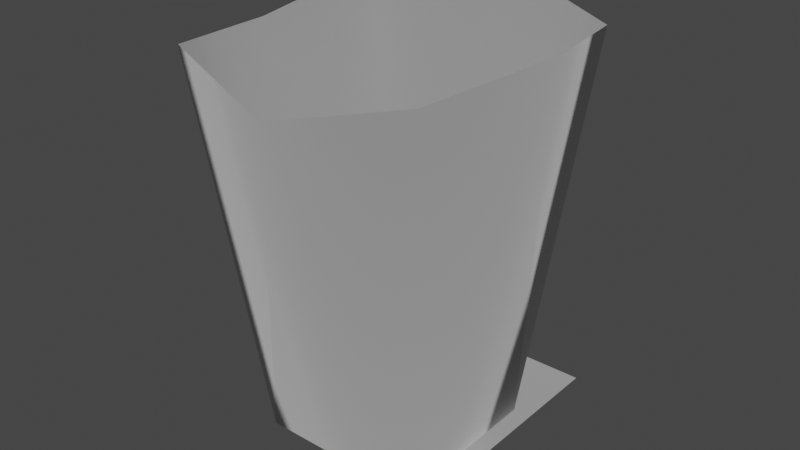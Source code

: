 # Source: respawn_pad_fx.blend  (saved by Blender 3.4.6; exported with 4.5.12 LTS)
import bpy
from mathutils import Matrix  # noqa: F401  (used for matrix-valued properties, if any)

bpy.ops.wm.read_factory_settings(use_empty=True)
scene = bpy.context.scene
scene.name = 'Scene'

# ---- collections
col_collection = bpy.data.collections.new('Collection'); scene.collection.children.link(col_collection)

# ---- materials (node trees are filled in below, after node groups)
mat_dummymtl_rsrc_world_dynamic_respawnpad_parts_model_fx_meshsets = bpy.data.materials.new('dummymtl-rsrc.world.dynamic.respawnpad.parts.model_fx-MeshSets[')
mat_dummymtl_rsrc_world_dynamic_respawnpad_parts_model_fx_meshsets.use_backface_culling = True
mat_dummymtl_rsrc_world_dynamic_respawnpad_parts_model_fx_meshsets.use_transparent_shadow = False
mat_dummymtl_rsrc_world_dynamic_respawnpad_parts_model_fx_meshs = bpy.data.materials.new('dummymtl-rsrc.world.dynamic.respawnpad.parts.model_fx-MeshS')
mat_dummymtl_rsrc_world_dynamic_respawnpad_parts_model_fx_meshs.use_backface_culling = True
mat_dummymtl_rsrc_world_dynamic_respawnpad_parts_model_fx_meshs.use_transparent_shadow = False
mat_dummymtl_rsrc_world_dynamic_respawnpad_parts_model_fx_meshs_001 = bpy.data.materials.new('dummymtl-rsrc.world.dynamic.respawnpad.parts.model_fx-MeshS.001')
mat_dummymtl_rsrc_world_dynamic_respawnpad_parts_model_fx_meshs_001.use_backface_culling = True
mat_dummymtl_rsrc_world_dynamic_respawnpad_parts_model_fx_meshs_001.use_transparent_shadow = False

# ---- material node trees
mat_dummymtl_rsrc_world_dynamic_respawnpad_parts_model_fx_meshsets.use_nodes = True; mat_dummymtl_rsrc_world_dynamic_respawnpad_parts_model_fx_meshsets.node_tree.nodes.clear()
_N = mat_dummymtl_rsrc_world_dynamic_respawnpad_parts_model_fx_meshsets.node_tree.nodes; _L = mat_dummymtl_rsrc_world_dynamic_respawnpad_parts_model_fx_meshsets.node_tree.links
n0 = _N.new('ShaderNodeBsdfPrincipled'); n0.name = 'Principled BSDF'; n0.location = (10, 300)
n0.distribution = 'GGX'
n0.subsurface_method = 'RANDOM_WALK_SKIN'
n0.inputs[0].default_value = (1.0, 1.0, 1.0, 1.0)
n0.inputs[1].default_value = 1.0
n0.inputs[2].default_value = 1.0
n0.inputs[27].default_value = (0.0, 0.0, 0.0, 1.0)
n0.inputs[28].default_value = 1.0
n1 = _N.new('ShaderNodeOutputMaterial'); n1.name = 'Material Output'; n1.location = (320, 270)
_L.new(n0.outputs[0], n1.inputs[0])
n1.is_active_output = True
mat_dummymtl_rsrc_world_dynamic_respawnpad_parts_model_fx_meshs.use_nodes = True; mat_dummymtl_rsrc_world_dynamic_respawnpad_parts_model_fx_meshs.node_tree.nodes.clear()
_N = mat_dummymtl_rsrc_world_dynamic_respawnpad_parts_model_fx_meshs.node_tree.nodes; _L = mat_dummymtl_rsrc_world_dynamic_respawnpad_parts_model_fx_meshs.node_tree.links
n0 = _N.new('ShaderNodeBsdfPrincipled'); n0.name = 'Principled BSDF'; n0.location = (10, 300)
n0.distribution = 'GGX'
n0.subsurface_method = 'RANDOM_WALK_SKIN'
n0.inputs[0].default_value = (1.0, 1.0, 1.0, 1.0)
n0.inputs[1].default_value = 1.0
n0.inputs[2].default_value = 1.0
n0.inputs[27].default_value = (0.0, 0.0, 0.0, 1.0)
n0.inputs[28].default_value = 1.0
n1 = _N.new('ShaderNodeOutputMaterial'); n1.name = 'Material Output'; n1.location = (320, 270)
_L.new(n0.outputs[0], n1.inputs[0])
n1.is_active_output = True
mat_dummymtl_rsrc_world_dynamic_respawnpad_parts_model_fx_meshs_001.use_nodes = True; mat_dummymtl_rsrc_world_dynamic_respawnpad_parts_model_fx_meshs_001.node_tree.nodes.clear()
_N = mat_dummymtl_rsrc_world_dynamic_respawnpad_parts_model_fx_meshs_001.node_tree.nodes; _L = mat_dummymtl_rsrc_world_dynamic_respawnpad_parts_model_fx_meshs_001.node_tree.links
n0 = _N.new('ShaderNodeBsdfPrincipled'); n0.name = 'Principled BSDF'; n0.location = (10, 300)
n0.distribution = 'GGX'
n0.subsurface_method = 'RANDOM_WALK_SKIN'
n0.inputs[0].default_value = (1.0, 1.0, 1.0, 1.0)
n0.inputs[1].default_value = 1.0
n0.inputs[2].default_value = 1.0
n0.inputs[27].default_value = (0.0, 0.0, 0.0, 1.0)
n0.inputs[28].default_value = 1.0
n1 = _N.new('ShaderNodeOutputMaterial'); n1.name = 'Material Output'; n1.location = (320, 270)
_L.new(n0.outputs[0], n1.inputs[0])
n1.is_active_output = True

# ---- world
world_world = bpy.data.worlds.new('World'); scene.world = world_world
world_world.use_nodes = True; world_world.node_tree.nodes.clear()
_N = world_world.node_tree.nodes; _L = world_world.node_tree.links
n0 = _N.new('ShaderNodeOutputWorld'); n0.name = 'World Output'; n0.location = (300, 300)
n1 = _N.new('ShaderNodeBackground'); n1.name = 'Background'; n1.location = (10, 300)
n1.inputs[0].default_value = (0.05088, 0.05088, 0.05088, 1.0)
_L.new(n1.outputs[0], n0.inputs[0])
n0.is_active_output = True
world_world.color = (0.05088, 0.05088, 0.05088)
world_world.use_sun_shadow = False
world_world.sun_shadow_jitter_overblur = 0.0

# ---- meshes
me_rsrc_world_dynamic_respawnpad_parts_model_fx_meshsets_mesh_ball = bpy.data.meshes.new('rsrc.world.dynamic.respawnpad.parts.model_fx-MeshSets[mesh_ball')
me_rsrc_world_dynamic_respawnpad_parts_model_fx_meshsets_mesh_ball.from_pydata([(0.0, -3.641e-08, 0.833), (-0.5, -3.641e-08, 0.833), (-0.5, 7.298e-09, -0.167), (0.0, 7.298e-09, -0.167), (0.5, -3.641e-08, 0.833), (0.5, 7.298e-09, -0.167)], [], [(0, 1, 2), (2, 3, 0), (4, 0, 3), (3, 5, 4)])
_uv = me_rsrc_world_dynamic_respawnpad_parts_model_fx_meshsets_mesh_ball.uv_layers.new(name='UVMap')
_uv.uv.foreach_set('vector', [0.5168, 0.4005, 0.5168, 0.6303, 0.9774, 0.6303, 0.9774, 0.6303, 0.9774, 0.4005, 0.5168, 0.4005, 0.5168, 0.6308, 0.5168, 0.4005, 0.9774, 0.4005, 0.9774, 0.4005, 0.9774, 0.6308, 0.5168, 0.6308])
me_rsrc_world_dynamic_respawnpad_parts_model_fx_meshsets_mesh_ball.materials.append(mat_dummymtl_rsrc_world_dynamic_respawnpad_parts_model_fx_meshsets)
me_rsrc_world_dynamic_respawnpad_parts_model_fx_meshsets_mesh_ball.update()
me_rsrc_world_dynamic_respawnpad_parts_model_fx_meshsets_mesh_ball.normals_split_custom_set([tuple(v) for v in zip(*[iter([0.0, -1.0, -4.371e-08, 0.0, -1.0, -4.371e-08, 0.0, -1.0, -4.371e-08, 0.0, -1.0, -4.371e-08, 0.0, -1.0, -4.371e-08, 0.0, -1.0, -4.371e-08, 0.0, -1.0, -4.371e-08, 0.0, -1.0, -4.371e-08, 0.0, -1.0, -4.371e-08, 0.0, -1.0, -4.371e-08, 0.0, -1.0, -4.371e-08, 0.0, -1.0, -4.371e-08])] * 3)])
me_rsrc_world_dynamic_respawnpad_parts_model_fx_meshsets_mesh_num = bpy.data.meshes.new('rsrc.world.dynamic.respawnpad.parts.model_fx-MeshSets[mesh_num]')
me_rsrc_world_dynamic_respawnpad_parts_model_fx_meshsets_mesh_num.from_pydata([(-0.25, 0.0, 0.25), (-0.25, 0.0, -0.25), (0.25, 0.0, 0.25), (0.25, 0.0, -0.25)], [], [(0, 1, 2), (3, 2, 1)])
_uv = me_rsrc_world_dynamic_respawnpad_parts_model_fx_meshsets_mesh_num.uv_layers.new(name='UVMap')
_uv.uv.foreach_set('vector', [0.02433, 0.9757, 0.02433, 0.02433, 0.9757, 0.9757, 0.9757, 0.02433, 0.9757, 0.9757, 0.02433, 0.02433])
me_rsrc_world_dynamic_respawnpad_parts_model_fx_meshsets_mesh_num.materials.append(mat_dummymtl_rsrc_world_dynamic_respawnpad_parts_model_fx_meshs)
me_rsrc_world_dynamic_respawnpad_parts_model_fx_meshsets_mesh_num.update()
me_rsrc_world_dynamic_respawnpad_parts_model_fx_meshsets_mesh_num.normals_split_custom_set([tuple(v) for v in zip(*[iter([0.0, -1.0, 0.0, 0.0, -1.0, 0.0, 0.0, -1.0, 0.0, 0.0, -1.0, 0.0, 0.0, -1.0, 0.0, 0.0, -1.0, 0.0])] * 3)])
me_rsrc_world_dynamic_respawnpad_parts_model_fx_meshsets_mesh_resp = bpy.data.meshes.new('rsrc.world.dynamic.respawnpad.parts.model_fx-MeshSets[mesh_resp')
me_rsrc_world_dynamic_respawnpad_parts_model_fx_meshsets_mesh_resp.from_pydata([(-0.4099, -1.792e-08, 0.4099), (-0.7772, -1.842, -7.77e-08), (-0.6198, -2.0, 0.6198), (-0.4099, 1.792e-08, -0.4099), (-0.6198, -1.897, -0.6198), (-2.812e-09, -1.769, -0.7772), (0.4099, 1.792e-08, -0.4099), (0.6198, -1.928, -0.6198), (0.7772, -1.988, -8.973e-08), (0.4099, -1.792e-08, 0.4099), (0.6198, -1.928, 0.6198), (2.812e-09, -2.061, 0.7772), (-0.4099, -1.792e-08, 0.4099), (-0.6198, -2.0, 0.6198)], [], [(0, 1, 2), (0, 3, 1), (1, 3, 4), (3, 5, 4), (3, 6, 5), (5, 6, 7), (6, 8, 7), (6, 9, 8), (8, 9, 10), (11, 10, 9), (12, 11, 9), (13, 11, 12)])
me_rsrc_world_dynamic_respawnpad_parts_model_fx_meshsets_mesh_resp.polygons.foreach_set('use_smooth', [True] * 12)
_uv = me_rsrc_world_dynamic_respawnpad_parts_model_fx_meshsets_mesh_resp.uv_layers.new(name='UVMap')
_uv.uv.foreach_set('vector', [0.0, 0.256, 0.125, 0.3671, 0.0, 0.3671, 0.0, 0.256, 0.25, 0.256, 0.125, 0.3671, 0.125, 0.3671, 0.25, 0.256, 0.25, 0.3671, 0.25, 0.256, 0.375, 0.3671, 0.25, 0.3671, 0.25, 0.256, 0.5, 0.256, 0.375, 0.3671, 0.375, 0.3671, 0.5, 0.256, 0.5, 0.3671, 0.5, 0.256, 0.625, 0.3671, 0.5, 0.3671, 0.5, 0.256, 0.75, 0.256, 0.625, 0.3671, 0.625, 0.3671, 0.75, 0.256, 0.75, 0.3671, 0.875, 0.3671, 0.75, 0.3671, 0.75, 0.256, 1.0, 0.256, 0.875, 0.3671, 0.75, 0.256, 1.0, 0.3671, 0.875, 0.3671, 1.0, 0.256])
me_rsrc_world_dynamic_respawnpad_parts_model_fx_meshsets_mesh_resp.materials.append(mat_dummymtl_rsrc_world_dynamic_respawnpad_parts_model_fx_meshs_001)
me_rsrc_world_dynamic_respawnpad_parts_model_fx_meshsets_mesh_resp.update()
me_rsrc_world_dynamic_respawnpad_parts_model_fx_meshsets_mesh_resp.normals_split_custom_set([tuple(v) for v in zip(*[iter([-0.6825, 0.2337, 0.6925, -0.9893, 0.144, 0.02139, -0.6334, 0.1462, 0.7599, -0.6825, 0.2337, 0.6925, -0.6869, 0.2484, -0.683, -0.9893, 0.144, 0.02139, -0.9893, 0.144, 0.02139, -0.6869, 0.2484, -0.683, -0.7199, 0.1545, -0.6766, -0.6869, 0.2484, -0.683, 0.006265, 0.1482, -0.9889, -0.7199, 0.1545, -0.6766, -0.6869, 0.2484, -0.683, 0.6916, 0.2414, -0.6808, 0.006265, 0.1482, -0.9889, 0.006265, 0.1482, -0.9889, 0.6916, 0.2414, -0.6808, 0.7598, 0.1516, -0.6322, 0.6916, 0.2414, -0.6808, 0.9901, 0.1407, -4.246e-08, 0.7598, 0.1516, -0.6322, 0.6916, 0.2414, -0.6808, 0.6869, 0.2282, 0.69, 0.9901, 0.1407, -4.246e-08, 0.9901, 0.1407, -4.246e-08, 0.6869, 0.2282, 0.69, 0.6789, 0.1521, 0.7183, -0.01558, 0.137, 0.9904, 0.6789, 0.1521, 0.7183, 0.6869, 0.2282, 0.69, -0.6825, 0.2337, 0.6925, -0.01558, 0.137, 0.9904, 0.6869, 0.2282, 0.69, -0.6334, 0.1462, 0.7599, -0.01558, 0.137, 0.9904, -0.6825, 0.2337, 0.6925])] * 3)])

# ---- objects
ob_parts_model_fx_meshsets_mesh_balloon__mesh_0 = bpy.data.objects.new('parts.model_fx-MeshSets[mesh_balloon].Mesh[0]', me_rsrc_world_dynamic_respawnpad_parts_model_fx_meshsets_mesh_ball)
ob_parts_model_fx_meshsets_mesh_num__mesh_0 = bpy.data.objects.new('parts.model_fx-MeshSets[mesh_num].Mesh[0]', me_rsrc_world_dynamic_respawnpad_parts_model_fx_meshsets_mesh_num)
ob_parts_model_fx_meshsets_mesh_respawnaura__mesh_0 = bpy.data.objects.new('parts.model_fx-MeshSets[mesh_respawnaura].Mesh[0]', me_rsrc_world_dynamic_respawnpad_parts_model_fx_meshsets_mesh_resp)

# ---- transforms, parenting, visibility, modifiers, constraints
ob_parts_model_fx_meshsets_mesh_balloon__mesh_0.location = (0.0, 0.0, 0.0)
ob_parts_model_fx_meshsets_mesh_balloon__mesh_0.rotation_mode = 'QUATERNION'
ob_parts_model_fx_meshsets_mesh_balloon__mesh_0.rotation_quaternion = (0.7071, -0.7071, -1.57e-16, -9.358e-24)
ob_parts_model_fx_meshsets_mesh_num__mesh_0.location = (0.0, 0.0, 0.0)
ob_parts_model_fx_meshsets_mesh_num__mesh_0.rotation_mode = 'QUATERNION'
ob_parts_model_fx_meshsets_mesh_num__mesh_0.rotation_quaternion = (0.7071, -0.7071, -1.57e-16, -9.358e-24)
ob_parts_model_fx_meshsets_mesh_respawnaura__mesh_0.location = (0.0, 0.0, 0.0)
ob_parts_model_fx_meshsets_mesh_respawnaura__mesh_0.rotation_mode = 'QUATERNION'
ob_parts_model_fx_meshsets_mesh_respawnaura__mesh_0.rotation_quaternion = (0.7071, -0.7071, -1.57e-16, -9.358e-24)

# ---- collection membership
scene.collection.objects.link(ob_parts_model_fx_meshsets_mesh_balloon__mesh_0)
scene.collection.objects.link(ob_parts_model_fx_meshsets_mesh_num__mesh_0)
scene.collection.objects.link(ob_parts_model_fx_meshsets_mesh_respawnaura__mesh_0)

# ---- scene / render settings (as saved in the file)
scene.frame_start = 1; scene.frame_end = 250; scene.frame_set(1)
scene.render.engine = 'BLENDER_EEVEE_NEXT'
scene.cycles.sampling_pattern = 'TABULATED_SOBOL'
scene.cycles.use_light_tree = False
scene.view_settings.view_transform = 'Filmic'
bpy.context.view_layer.update()

# ---- added for rendering (the .blend has no active camera and no usable light): camera, sun
cam_auto = bpy.data.cameras.new('AutoCamera')
cam_auto.lens = 50.0
cam_auto.sensor_width = 36.0
cam_auto.clip_end = 1000.0
ob_auto_camera = bpy.data.objects.new('AutoCamera', cam_auto)
scene.collection.objects.link(ob_auto_camera)
ob_auto_camera.location = (2.81497, -3.35004, 3.28247)
ob_auto_camera.rotation_euler = (1.09748, -7.21219e-08, 0.694738)
scene.camera = ob_auto_camera
light_auto_sun = bpy.data.lights.new('AutoSun', 'SUN')
light_auto_sun.energy = 3.0
light_auto_sun.angle = 0.0523599
ob_auto_sun = bpy.data.objects.new('AutoSun', light_auto_sun)
scene.collection.objects.link(ob_auto_sun)
ob_auto_sun.rotation_euler = (0.872665, 0.174533, 0.523599)
bpy.context.view_layer.update()
